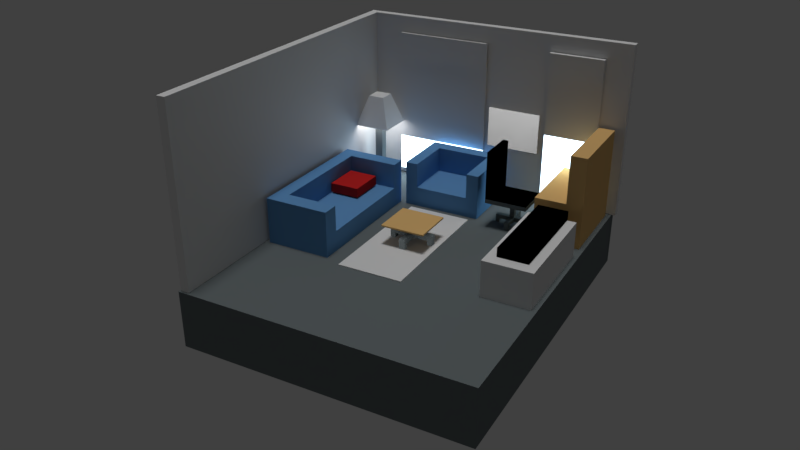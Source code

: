 # Source: room2.blend  (saved by Blender 2.79.0; exported with 4.5.12 LTS)
import bpy
from mathutils import Matrix  # noqa: F401  (used for matrix-valued properties, if any)

bpy.ops.wm.read_factory_settings(use_empty=True)
scene = bpy.context.scene
scene.name = 'Scene'

# ---- collections
col_collection_1 = bpy.data.collections.new('Collection 1'); scene.collection.children.link(col_collection_1)

# ---- materials (node trees are filled in below, after node groups)
mat_black = bpy.data.materials.new('black')
mat_black.alpha_threshold = 0.0
mat_black.roughness = 0.5
mat_gratfloor = bpy.data.materials.new('gratfloor')
mat_gratfloor.alpha_threshold = 0.0
mat_gratfloor.roughness = 0.5
mat_whieboard = bpy.data.materials.new('whieboard')
mat_whieboard.alpha_threshold = 0.0
mat_whieboard.roughness = 0.5
mat_blue = bpy.data.materials.new('blue')
mat_blue.alpha_threshold = 0.0
mat_blue.roughness = 0.5
mat_wood = bpy.data.materials.new('wood')
mat_wood.alpha_threshold = 0.0
mat_wood.diffuse_color = (0.8, 0.5, 0.1946, 1.0)
mat_wood.roughness = 0.5
mat_wood.line_color = (0.0, 0.0, 0.0, 1.0)
mat_white = bpy.data.materials.new('white')
mat_white.alpha_threshold = 0.0
mat_white.preview_render_type = 'FLAT'
mat_white.roughness = 0.5
mat_bluesky = bpy.data.materials.new('bluesky')
mat_bluesky.alpha_threshold = 0.0
mat_bluesky.roughness = 0.5
mat_red = bpy.data.materials.new('red')
mat_red.alpha_threshold = 0.0
mat_red.preview_render_type = 'FLAT'
mat_red.roughness = 0.5
mat_whitecarpet = bpy.data.materials.new('whitecarpet')
mat_whitecarpet.alpha_threshold = 0.0
mat_whitecarpet.roughness = 0.5
mat_glossygray = bpy.data.materials.new('glossygray')
mat_glossygray.alpha_threshold = 0.0
mat_glossygray.roughness = 0.5
mat_lamp = bpy.data.materials.new('lamp')
mat_lamp.alpha_threshold = 0.0
mat_lamp.roughness = 0.5

# ---- material node trees
mat_black.use_nodes = True; mat_black.node_tree.nodes.clear()
_N = mat_black.node_tree.nodes; _L = mat_black.node_tree.links
n0 = _N.new('ShaderNodeOutputMaterial'); n0.name = 'Material Output'; n0.location = (300, 300)
n1 = _N.new('ShaderNodeBsdfDiffuse'); n1.name = 'Diffuse BSDF'; n1.location = (10, 300)
n1.inputs[0].default_value = (0.0, 0.0, 0.0, 1.0)
_L.new(n1.outputs[0], n0.inputs[0])
n0.is_active_output = True
mat_gratfloor.use_nodes = True; mat_gratfloor.node_tree.nodes.clear()
_N = mat_gratfloor.node_tree.nodes; _L = mat_gratfloor.node_tree.links
n0 = _N.new('ShaderNodeOutputMaterial'); n0.name = 'Material Output'; n0.location = (300, 300)
n1 = _N.new('ShaderNodeBsdfDiffuse'); n1.name = 'Diffuse BSDF'; n1.location = (10, 300)
n1.inputs[0].default_value = (0.15, 0.1746, 0.1812, 1.0)
_L.new(n1.outputs[0], n0.inputs[0])
n0.is_active_output = True
mat_whieboard.use_nodes = True; mat_whieboard.node_tree.nodes.clear()
_N = mat_whieboard.node_tree.nodes; _L = mat_whieboard.node_tree.links
n0 = _N.new('ShaderNodeOutputMaterial'); n0.name = 'Material Output'; n0.location = (300, 300)
n1 = _N.new('ShaderNodeAmbientOcclusion'); n1.name = 'Ambient Occlusion'; n1.location = (10, 300)
n1.samples = 1
n1.inputs[0].default_value = (0.8, 0.8, 0.8, 1.0)
n1.inputs[1].default_value = 0.0
_L.new(n1.outputs[0], n0.inputs[0])
n0.is_active_output = True
mat_blue.use_nodes = True; mat_blue.node_tree.nodes.clear()
_N = mat_blue.node_tree.nodes; _L = mat_blue.node_tree.links
n0 = _N.new('ShaderNodeOutputMaterial'); n0.name = 'Material Output'; n0.location = (300, 300)
n1 = _N.new('ShaderNodeBsdfDiffuse'); n1.name = 'Diffuse BSDF'; n1.location = (10, 300)
n1.inputs[0].default_value = (0.1329, 0.3185, 0.6038, 1.0)
_L.new(n1.outputs[0], n0.inputs[0])
n0.is_active_output = True
mat_white.use_nodes = True; mat_white.node_tree.nodes.clear()
_N = mat_white.node_tree.nodes; _L = mat_white.node_tree.links
n0 = _N.new('ShaderNodeOutputMaterial'); n0.name = 'Material Output'; n0.location = (300, 300)
n1 = _N.new('ShaderNodeBsdfDiffuse'); n1.name = 'Diffuse BSDF'; n1.location = (10, 300)
_L.new(n1.outputs[0], n0.inputs[0])
n0.is_active_output = True
mat_bluesky.use_nodes = True; mat_bluesky.node_tree.nodes.clear()
_N = mat_bluesky.node_tree.nodes; _L = mat_bluesky.node_tree.links
n0 = _N.new('ShaderNodeOutputMaterial'); n0.name = 'Material Output'; n0.location = (300, 300)
n1 = _N.new('ShaderNodeEmission'); n1.name = 'Emission'; n1.location = (10, 300)
n1.inputs[0].default_value = (0.6172, 0.8308, 0.9647, 1.0)
n1.inputs[1].default_value = 5.0
_L.new(n1.outputs[0], n0.inputs[0])
n0.is_active_output = True
mat_red.use_nodes = True; mat_red.node_tree.nodes.clear()
_N = mat_red.node_tree.nodes; _L = mat_red.node_tree.links
n0 = _N.new('ShaderNodeOutputMaterial'); n0.name = 'Material Output'; n0.location = (300, 300)
n1 = _N.new('ShaderNodeBsdfDiffuse'); n1.name = 'Diffuse BSDF'; n1.location = (10, 300)
n1.inputs[0].default_value = (0.5647, 0.02122, 0.02122, 1.0)
_L.new(n1.outputs[0], n0.inputs[0])
n0.is_active_output = True
mat_whitecarpet.use_nodes = True; mat_whitecarpet.node_tree.nodes.clear()
_N = mat_whitecarpet.node_tree.nodes; _L = mat_whitecarpet.node_tree.links
n0 = _N.new('ShaderNodeOutputMaterial'); n0.name = 'Material Output'; n0.location = (300, 300)
n1 = _N.new('ShaderNodeBsdfDiffuse'); n1.name = 'Diffuse BSDF'; n1.location = (10, 300)
_L.new(n1.outputs[0], n0.inputs[0])
n0.is_active_output = True
mat_glossygray.use_nodes = True; mat_glossygray.node_tree.nodes.clear()
_N = mat_glossygray.node_tree.nodes; _L = mat_glossygray.node_tree.links
n0 = _N.new('ShaderNodeOutputMaterial'); n0.name = 'Material Output'; n0.location = (300, 300)
n1 = _N.new('ShaderNodeAmbientOcclusion'); n1.name = 'Ambient Occlusion'; n1.location = (10, 300)
n1.samples = 1
n1.inputs[0].default_value = (0.15, 0.1746, 0.1812, 1.0)
n1.inputs[1].default_value = 0.0
_L.new(n1.outputs[0], n0.inputs[0])
n0.is_active_output = True
mat_lamp.use_nodes = True; mat_lamp.node_tree.nodes.clear()
_N = mat_lamp.node_tree.nodes; _L = mat_lamp.node_tree.links
n0 = _N.new('ShaderNodeOutputMaterial'); n0.name = 'Material Output'; n0.location = (300, 300)
n1 = _N.new('ShaderNodeEmission'); n1.name = 'Emission'; n1.location = (10, 300)
n1.inputs[0].default_value = (0.8, 0.8, 0.8, 1.0)
n1.inputs[1].default_value = 5.0
_L.new(n1.outputs[0], n0.inputs[0])
n0.is_active_output = True

# ---- world
world_world = bpy.data.worlds.new('World'); scene.world = world_world
world_world.color = (0.05088, 0.05088, 0.05088)
world_world.use_sun_shadow = False
world_world.sun_shadow_jitter_overblur = 0.0
world_world.cycles.sampling_method = 'MANUAL'

# ---- cameras
cam_camera = bpy.data.cameras.new('Camera')
cam_camera.clip_end = 100.0
cam_camera.lens = 35.0
cam_camera.sensor_width = 32.0
cam_camera.sensor_height = 18.0
cam_camera.ortho_scale = 7.314
cam_camera.dof.focus_distance = 0.0

# ---- lights
light_sun = bpy.data.lights.new('Sun', 'SUN')
light_sun.transmission_factor = 0.0
light_sun.angle = 0.1993
light_sun.energy = 1.0
light_sun.shadow_buffer_clip_start = 0.5
light_sun.shadow_soft_size = 0.1
light_sun.shadow_cascade_max_distance = 1000.0

# ---- meshes
me_cube_020 = bpy.data.meshes.new('Cube.020')
me_cube_020.from_pydata([(-1.0, -1.0, -1.0), (-1.0, -1.0, 0.623), (-1.0, 1.0, -1.0), (-1.0, 1.0, 0.623), (1.0, -1.0, -1.0), (1.0, -1.0, 0.623), (1.0, 1.0, -1.0), (1.0, 1.0, 0.623)], [], [(0, 1, 3, 2), (2, 3, 7, 6), (6, 7, 5, 4), (4, 5, 1, 0), (2, 6, 4, 0), (7, 3, 1, 5)])
me_cube_020.materials.append(mat_black)
me_cube_020.use_remesh_preserve_volume = False
me_cube_020.use_remesh_preserve_attributes = False
me_cube_020.use_mirror_vertex_groups = False
me_cube_020.update()
me_cube_019 = bpy.data.meshes.new('Cube.019')
me_cube_019.from_pydata([(-1.0, -1.0, -0.09814), (-1.0, -1.0, 1.0), (-1.0, 1.0, -0.09814), (-1.0, 1.0, 1.0), (1.0, -1.0, -0.09814), (1.0, -1.0, 1.0), (1.0, 1.0, -0.09814), (1.0, 1.0, 1.0), (-1.0, 1.0, -0.4572), (-1.0, -1.0, -0.4572), (1.0, 1.0, -0.4572), (1.0, -1.0, -0.4572), (5.47, -1.0, -0.09814), (5.47, 1.0, -0.09814), (5.47, -1.0, -0.4572), (5.47, 1.0, -0.4572), (7.144, -1.0, -0.09814), (7.144, 1.0, -0.09814), (7.144, -1.0, -0.4572), (7.144, 1.0, -0.4572), (5.47, -1.0, -0.8279), (5.47, 1.0, -0.8279), (7.144, -1.0, -0.8279), (7.144, 1.0, -0.8279), (-5.47, -1.0, -0.09814), (-5.47, 1.0, -0.09814), (-5.47, -1.0, -0.4572), (-5.47, 1.0, -0.4572), (-7.144, -1.0, -0.09814), (-7.144, 1.0, -0.09814), (-7.144, -1.0, -0.4572), (-7.144, 1.0, -0.4572), (-5.47, -1.0, -0.8279), (-5.47, 1.0, -0.8279), (-7.144, -1.0, -0.8279), (-7.144, 1.0, -0.8279), (-1.0, 5.657, -0.09814), (1.0, 5.657, -0.09814), (-1.0, 5.657, -0.4572), (1.0, 5.657, -0.4572), (-1.0, 7.188, -0.09814), (1.0, 7.188, -0.09814), (-1.0, 7.188, -0.4572), (1.0, 7.188, -0.4572), (-1.0, 5.657, -0.8246), (1.0, 5.657, -0.8246), (-1.0, 7.188, -0.8246), (1.0, 7.188, -0.8246), (-1.0, -5.657, -0.09814), (1.0, -5.657, -0.09814), (-1.0, -5.657, -0.4572), (1.0, -5.657, -0.4572), (-1.0, -7.188, -0.09814), (1.0, -7.188, -0.09814), (-1.0, -7.188, -0.4572), (1.0, -7.188, -0.4572), (-1.0, -5.657, -0.8246), (1.0, -5.657, -0.8246), (-1.0, -7.188, -0.8246), (1.0, -7.188, -0.8246), (-7.111, -8.51, 1.451), (-7.111, 8.51, 1.451), (8.51, 8.51, 1.451), (8.51, -8.51, 1.451), (-7.111, -8.51, 1.822), (-7.111, 8.51, 1.822), (8.51, 8.51, 1.822), (8.51, -8.51, 1.822), (-9.472, -8.51, 1.451), (-9.472, 8.51, 1.451), (-9.472, -8.51, 1.822), (-9.472, 8.51, 1.822), (-7.111, -8.51, 6.07), (-7.111, 8.51, 6.07), (-9.472, -8.51, 6.07), (-9.472, 8.51, 6.07)], [], [(0, 1, 3, 2), (2, 3, 7, 6), (6, 7, 5, 4), (4, 5, 1, 0), (4, 0, 9, 11), (7, 3, 61, 62), (8, 10, 11, 9), (2, 6, 10, 8), (0, 2, 8, 9), (4, 11, 14, 12), (14, 15, 21, 20), (6, 4, 12, 13), (10, 6, 13, 15), (11, 10, 15, 14), (17, 16, 18, 19), (12, 14, 18, 16), (13, 12, 16, 17), (15, 13, 17, 19), (20, 21, 23, 22), (15, 19, 23, 21), (18, 14, 20, 22), (19, 18, 22, 23), (6, 10, 39, 37), (4, 11, 10, 6), (0, 24, 26, 9), (26, 32, 33, 27), (2, 25, 24, 0), (8, 27, 25, 2), (9, 26, 27, 8), (29, 31, 30, 28), (24, 28, 30, 26), (25, 29, 28, 24), (27, 31, 29, 25), (32, 34, 35, 33), (27, 33, 35, 31), (30, 34, 32, 26), (31, 35, 34, 30), (38, 36, 40, 42), (2, 6, 37, 36), (10, 8, 38, 39), (8, 2, 36, 38), (41, 43, 42, 40), (36, 37, 41, 40), (37, 39, 43, 41), (43, 39, 45, 47), (45, 44, 46, 47), (38, 42, 46, 44), (42, 43, 47, 46), (39, 38, 44, 45), (4, 49, 51, 11), (50, 54, 52, 48), (0, 48, 49, 4), (11, 51, 50, 9), (9, 50, 48, 0), (53, 52, 54, 55), (48, 52, 53, 49), (49, 53, 55, 51), (55, 59, 57, 51), (57, 59, 58, 56), (50, 56, 58, 54), (54, 58, 59, 55), (51, 57, 56, 50), (62, 61, 65, 66), (5, 7, 62, 63), (3, 1, 60, 61), (1, 5, 63, 60), (66, 65, 64, 67), (63, 62, 66, 67), (65, 61, 69, 71), (60, 63, 67, 64), (69, 68, 70, 71), (65, 71, 75, 73), (60, 64, 70, 68), (61, 60, 68, 69), (72, 73, 75, 74), (64, 65, 73, 72), (71, 70, 74, 75), (70, 64, 72, 74)])
me_cube_019.polygons.foreach_set('material_index', [0, 0, 0, 0, 0, 0, 0, 0, 0, 0, 0, 0, 0, 0, 0, 0, 0, 0, 0, 0, 0, 0, 0, 0, 0, 0, 0, 0, 0, 0, 0, 0, 0, 0, 0, 0, 0, 0, 0, 0, 0, 0, 0, 0, 0, 0, 0, 0, 0, 0, 0, 0, 0, 0, 0, 0, 0, 0, 0, 0, 0, 0, 0, 0, 0, 0, 1, 0, 0, 0, 0, 1, 0, 0, 1, 1, 1, 1])
me_cube_019.materials.append(mat_gratfloor)
me_cube_019.materials.append(mat_black)
me_cube_019.use_remesh_preserve_volume = False
me_cube_019.use_remesh_preserve_attributes = False
me_cube_019.use_mirror_vertex_groups = False
me_cube_019.update()
me_cube_018 = bpy.data.meshes.new('Cube.018')
me_cube_018.from_pydata([(1.442, 1.0, -1.0), (1.442, -1.0, -1.0), (-1.0, -1.0, -1.0), (-1.0, 1.0, -1.0), (1.442, 1.0, 1.0), (1.442, -1.0, 1.0), (-1.0, -1.0, 1.0), (-1.0, 1.0, 1.0), (-0.2607, 1.0, -1.0), (-0.2607, -1.0, -1.0), (-0.2607, 1.0, 1.0), (-0.2607, -1.0, 1.0)], [], [(8, 9, 2, 3), (10, 7, 6, 11), (0, 4, 5, 1), (9, 11, 6, 2), (2, 6, 7, 3), (10, 8, 3, 7), (4, 0, 8, 10), (1, 5, 11, 9), (4, 10, 11, 5), (0, 1, 9, 8)])
me_cube_018.materials.append(mat_whieboard)
me_cube_018.use_remesh_preserve_volume = False
me_cube_018.use_remesh_preserve_attributes = False
me_cube_018.use_mirror_vertex_groups = False
me_cube_018.update()
me_cube_017 = bpy.data.meshes.new('Cube.017')
me_cube_017.from_pydata([(-1.0, -1.12, -1.0), (-1.0, -1.12, 0.1469), (-1.0, 1.151, -1.0), (-1.0, 1.151, 0.1469), (1.0, -1.12, -1.0), (1.0, -1.12, 0.1469), (1.0, 1.151, -1.0), (1.0, 1.151, 0.1469), (-0.5727, 1.151, -1.0), (-0.5727, 1.151, 0.1469), (-0.5727, -1.12, -1.0), (-0.5727, -1.12, 0.1469), (-1.0, -0.7667, -1.0), (-1.0, -0.7667, 0.1469), (1.0, -0.7667, -1.0), (1.0, -0.7667, 0.1469), (-0.5727, -0.7667, 0.1469), (-0.5727, -0.7667, -1.0), (-1.0, 0.7958, 0.1469), (1.0, 0.7958, -1.0), (-1.0, 0.7958, -1.0), (1.0, 0.7958, 0.1469), (-0.5727, 0.7958, 0.1469), (-0.5727, 0.7958, -1.0), (-1.0, 0.7958, 1.448), (-1.0, 1.151, 1.448), (-0.5727, 1.151, 1.448), (1.0, 1.151, 1.448), (1.0, -0.7667, 1.448), (1.0, -1.12, 1.448), (-0.5727, -1.12, 1.448), (-1.0, -1.12, 1.448), (-0.5727, -0.7667, 1.448), (-1.0, -0.7667, 1.448), (-0.5727, 0.7958, 1.448), (1.0, 0.7958, 1.448)], [], [(20, 18, 3, 2), (8, 9, 7, 6), (14, 15, 5, 4), (10, 11, 1, 0), (17, 14, 4, 10), (3, 18, 24, 25), (7, 9, 26, 27), (12, 17, 10, 0), (4, 5, 11, 10), (2, 3, 9, 8), (20, 23, 17, 12), (21, 22, 16, 15), (11, 5, 29, 30), (23, 19, 14, 17), (19, 21, 15, 14), (0, 1, 13, 12), (6, 7, 21, 19), (8, 6, 19, 23), (18, 13, 33, 24), (5, 15, 28, 29), (2, 8, 23, 20), (12, 13, 18, 20), (32, 33, 31, 30), (28, 32, 30, 29), (34, 24, 33, 32), (26, 25, 24, 34), (27, 26, 34, 35), (9, 3, 25, 26), (15, 16, 32, 28), (22, 21, 35, 34), (16, 22, 34, 32), (13, 1, 31, 33), (1, 11, 30, 31), (21, 7, 27, 35)])
me_cube_017.materials.append(mat_blue)
me_cube_017.use_remesh_preserve_volume = False
me_cube_017.use_remesh_preserve_attributes = False
me_cube_017.use_mirror_vertex_groups = False
me_cube_017.update()
me_cube_016 = bpy.data.meshes.new('Cube.016')
me_cube_016.from_pydata([(-1.0, -1.0, -1.0), (-1.0, -1.0, 1.0), (-1.0, 1.0, -1.0), (-1.0, 1.0, 1.0), (1.0, -1.0, -1.0), (1.0, -1.0, 1.0), (1.0, 1.0, -1.0), (1.0, 1.0, 1.0), (0.3165, 1.0, -1.0), (0.3165, 1.0, 1.0), (0.3165, -1.0, -1.0), (0.3165, -1.0, 1.0), (0.3165, 1.0, 3.17), (1.0, 1.0, 3.17), (1.0, -1.0, 3.17), (0.3165, -1.0, 3.17)], [], [(0, 1, 3, 2), (8, 9, 7, 6), (6, 7, 5, 4), (10, 11, 1, 0), (8, 6, 4, 10), (9, 3, 1, 11), (7, 9, 12, 13), (2, 8, 10, 0), (4, 5, 11, 10), (2, 3, 9, 8), (13, 12, 15, 14), (9, 11, 15, 12), (5, 7, 13, 14), (11, 5, 14, 15)])
me_cube_016.materials.append(mat_wood)
me_cube_016.use_remesh_preserve_volume = False
me_cube_016.use_remesh_preserve_attributes = False
me_cube_016.use_mirror_vertex_groups = False
me_cube_016.update()
me_cube_009 = bpy.data.meshes.new('Cube.009')
me_cube_009.from_pydata([(1.442, 1.0, -1.0), (1.442, -1.0, -1.0), (-1.0, -1.0, -1.0), (-1.0, 1.0, -1.0), (1.442, 1.0, 1.0), (1.442, -1.0, 1.0), (-1.0, -1.0, 1.0), (-1.0, 1.0, 1.0), (-0.3845, 1.0, -1.0), (-0.3845, -1.0, -1.0), (-0.3845, 1.0, 1.0), (-0.3845, -1.0, 1.0), (1.052, 1.0, -1.0), (1.052, -1.0, -1.0), (1.052, 1.0, 1.0), (1.052, -1.0, 1.0), (1.442, 1.0, 2.743), (1.442, -1.0, 2.743), (1.052, 1.0, 2.743), (1.052, -1.0, 2.743)], [], [(8, 9, 2, 3), (10, 7, 6, 11), (0, 4, 5, 1), (9, 11, 6, 2), (2, 6, 7, 3), (10, 8, 3, 7), (14, 12, 8, 10), (13, 15, 11, 9), (14, 10, 11, 15), (12, 13, 9, 8), (1, 13, 19, 17), (4, 14, 15, 5), (1, 5, 15, 13), (4, 0, 12, 14), (16, 17, 19, 18), (13, 12, 18, 19), (0, 1, 17, 16), (12, 0, 16, 18)])
me_cube_009.polygons.foreach_set('material_index', [0, 1, 0, 0, 0, 0, 0, 0, 0, 0, 0, 0, 0, 0, 0, 0, 0, 0])
me_cube_009.materials.append(mat_white)
me_cube_009.materials.append(mat_bluesky)
me_cube_009.use_remesh_preserve_volume = False
me_cube_009.use_remesh_preserve_attributes = False
me_cube_009.use_mirror_vertex_groups = False
me_cube_009.update()
me_cube_025 = bpy.data.meshes.new('Cube.025')
me_cube_025.from_pydata([(1.442, 1.0, -1.0), (1.442, -1.0, -1.0), (-1.0, -1.0, -1.0), (-1.0, 1.0, -1.0), (1.442, 1.0, 1.0), (1.442, -1.0, 1.0), (-1.0, -1.0, 1.0), (-1.0, 1.0, 1.0), (0.084, 1.0, -1.0), (0.084, -1.0, -1.0), (0.084, 1.0, 1.0), (0.084, -1.0, 1.0), (1.064, 1.0, -1.0), (1.064, -1.0, -1.0), (1.064, 1.0, 1.0), (1.064, -1.0, 1.0), (1.442, 1.0, 4.209), (1.442, -1.0, 4.209), (1.064, 1.0, 4.209), (1.064, -1.0, 4.209)], [], [(8, 9, 2, 3), (10, 7, 6, 11), (0, 4, 5, 1), (9, 11, 6, 2), (2, 6, 7, 3), (10, 8, 3, 7), (14, 12, 8, 10), (13, 15, 11, 9), (14, 10, 11, 15), (12, 13, 9, 8), (0, 1, 13, 12), (5, 4, 16, 17), (1, 5, 15, 13), (4, 0, 12, 14), (16, 18, 19, 17), (4, 14, 18, 16), (14, 15, 19, 18), (15, 5, 17, 19)])
me_cube_025.polygons.foreach_set('material_index', [0, 1, 0, 0, 0, 0, 0, 0, 0, 0, 0, 0, 0, 0, 0, 0, 0, 0])
me_cube_025.materials.append(mat_white)
me_cube_025.materials.append(mat_bluesky)
me_cube_025.use_remesh_preserve_volume = False
me_cube_025.use_remesh_preserve_attributes = False
me_cube_025.use_mirror_vertex_groups = False
me_cube_025.update()
me_cube_024 = bpy.data.meshes.new('Cube.024')
me_cube_024.from_pydata([(1.34, 6.059, -8.576), (1.34, -1.0, -8.576), (-1.0, -1.0, -8.576), (-1.0, 6.059, -8.576), (1.34, 6.059, 1.0), (1.34, -1.0, 1.0), (-1.0, -1.0, 1.0), (-1.0, 6.059, 1.0), (1.34, -1.217, -8.576), (-1.0, -1.217, -8.576), (1.34, -1.217, 1.0), (-1.0, -1.217, 1.0), (1.34, -1.0, 410.7), (-1.0, -1.0, 410.7), (1.34, -1.217, 410.7), (-1.0, -1.217, 410.7)], [], [(0, 1, 2, 3), (4, 7, 6, 5), (0, 4, 5, 1), (1, 5, 10, 8), (2, 6, 7, 3), (4, 0, 3, 7), (8, 10, 11, 9), (2, 1, 8, 9), (11, 10, 14, 15), (6, 2, 9, 11), (12, 13, 15, 14), (10, 5, 12, 14), (5, 6, 13, 12), (6, 11, 15, 13)])
me_cube_024.materials.append(mat_white)
me_cube_024.use_remesh_preserve_volume = False
me_cube_024.use_remesh_preserve_attributes = False
me_cube_024.use_mirror_vertex_groups = False
me_cube_024.update()
me_cube_013 = bpy.data.meshes.new('Cube.013')
me_cube_013.from_pydata([(-1.0, -1.0, -1.0), (-1.0, -1.0, 1.0), (-1.0, 1.0, -1.0), (-1.0, 1.0, 1.0), (1.0, -1.0, -1.0), (1.0, -1.0, 1.0), (1.0, 1.0, -1.0), (1.0, 1.0, 1.0)], [], [(0, 1, 3, 2), (2, 3, 7, 6), (6, 7, 5, 4), (4, 5, 1, 0), (2, 6, 4, 0), (7, 3, 1, 5)])
me_cube_013.materials.append(mat_red)
me_cube_013.use_remesh_preserve_volume = False
me_cube_013.use_remesh_preserve_attributes = False
me_cube_013.use_mirror_vertex_groups = False
me_cube_013.update()
me_cube_007 = bpy.data.meshes.new('Cube.007')
me_cube_007.from_pydata([(-1.0, -1.0, -1.0), (-1.0, -1.0, 0.623), (-1.0, 1.0, -1.0), (-1.0, 1.0, 0.623), (1.0, -1.0, -1.0), (1.0, -1.0, 0.623), (1.0, 1.0, -1.0), (1.0, 1.0, 0.623)], [], [(0, 1, 3, 2), (2, 3, 7, 6), (6, 7, 5, 4), (4, 5, 1, 0), (2, 6, 4, 0), (7, 3, 1, 5)])
me_cube_007.materials.append(mat_white)
me_cube_007.use_remesh_preserve_volume = False
me_cube_007.use_remesh_preserve_attributes = False
me_cube_007.use_mirror_vertex_groups = False
me_cube_007.update()
me_cube_006 = bpy.data.meshes.new('Cube.006')
me_cube_006.from_pydata([(1.0, 1.0, -1.0), (1.0, -1.0, -1.0), (-1.0, -1.0, -1.0), (-1.0, 1.0, -1.0), (1.0, 1.0, 1.0), (1.0, -1.0, 1.0), (-1.0, -1.0, 1.0), (-1.0, 1.0, 1.0)], [], [(0, 1, 2, 3), (4, 7, 6, 5), (0, 4, 5, 1), (1, 5, 6, 2), (2, 6, 7, 3), (4, 0, 3, 7)])
me_cube_006.materials.append(mat_whitecarpet)
me_cube_006.use_remesh_preserve_volume = False
me_cube_006.use_remesh_preserve_attributes = False
me_cube_006.use_mirror_vertex_groups = False
me_cube_006.update()
me_cube_005 = bpy.data.meshes.new('Cube.005')
me_cube_005.from_pydata([(-1.0, -1.0, -0.09814), (-1.0, -1.0, 0.453), (-1.0, 1.0, -0.09814), (-1.0, 1.0, 0.453), (1.0, -1.0, -0.09814), (1.0, -1.0, 0.453), (1.0, 1.0, -0.09814), (1.0, 1.0, 0.453), (-1.0, 1.0, -0.4572), (-1.0, -1.0, -0.4572), (1.0, 1.0, -0.4572), (1.0, -1.0, -0.4572), (5.47, -1.0, -0.09814), (5.47, 1.0, -0.09814), (5.47, -1.0, -0.4572), (5.47, 1.0, -0.4572), (7.144, -1.0, -0.09814), (7.144, 1.0, -0.09814), (7.144, -1.0, -0.4572), (7.144, 1.0, -0.4572), (5.47, -1.0, -0.8279), (5.47, 1.0, -0.8279), (7.144, -1.0, -0.8279), (7.144, 1.0, -0.8279), (-5.47, -1.0, -0.09814), (-5.47, 1.0, -0.09814), (-5.47, -1.0, -0.4572), (-5.47, 1.0, -0.4572), (-7.144, -1.0, -0.09814), (-7.144, 1.0, -0.09814), (-7.144, -1.0, -0.4572), (-7.144, 1.0, -0.4572), (-5.47, -1.0, -0.8279), (-5.47, 1.0, -0.8279), (-7.144, -1.0, -0.8279), (-7.144, 1.0, -0.8279), (-1.0, 5.657, -0.09814), (1.0, 5.657, -0.09814), (-1.0, 5.657, -0.4572), (1.0, 5.657, -0.4572), (-1.0, 7.188, -0.09814), (1.0, 7.188, -0.09814), (-1.0, 7.188, -0.4572), (1.0, 7.188, -0.4572), (-1.0, 5.657, -0.8246), (1.0, 5.657, -0.8246), (-1.0, 7.188, -0.8246), (1.0, 7.188, -0.8246), (-1.0, -5.657, -0.09814), (1.0, -5.657, -0.09814), (-1.0, -5.657, -0.4572), (1.0, -5.657, -0.4572), (-1.0, -7.188, -0.09814), (1.0, -7.188, -0.09814), (-1.0, -7.188, -0.4572), (1.0, -7.188, -0.4572), (-1.0, -5.657, -0.8246), (1.0, -5.657, -0.8246), (-1.0, -7.188, -0.8246), (1.0, -7.188, -0.8246), (-7.098, -7.098, 0.4619), (-7.098, 7.098, 0.4619), (7.098, 7.098, 0.4619), (7.098, -7.098, 0.4619), (-7.098, -7.098, 0.5596), (-7.098, 7.098, 0.5596), (7.098, 7.098, 0.5596), (7.098, -7.098, 0.5596)], [], [(0, 1, 3, 2), (2, 3, 7, 6), (6, 7, 5, 4), (4, 5, 1, 0), (4, 0, 9, 11), (7, 3, 61, 62), (8, 10, 11, 9), (2, 6, 10, 8), (0, 2, 8, 9), (4, 11, 14, 12), (14, 15, 21, 20), (6, 4, 12, 13), (10, 6, 13, 15), (11, 10, 15, 14), (17, 16, 18, 19), (12, 14, 18, 16), (13, 12, 16, 17), (15, 13, 17, 19), (20, 21, 23, 22), (15, 19, 23, 21), (18, 14, 20, 22), (19, 18, 22, 23), (6, 10, 39, 37), (4, 11, 10, 6), (0, 24, 26, 9), (26, 32, 33, 27), (2, 25, 24, 0), (8, 27, 25, 2), (9, 26, 27, 8), (29, 31, 30, 28), (24, 28, 30, 26), (25, 29, 28, 24), (27, 31, 29, 25), (32, 34, 35, 33), (27, 33, 35, 31), (30, 34, 32, 26), (31, 35, 34, 30), (38, 36, 40, 42), (2, 6, 37, 36), (10, 8, 38, 39), (8, 2, 36, 38), (41, 43, 42, 40), (36, 37, 41, 40), (37, 39, 43, 41), (43, 39, 45, 47), (45, 44, 46, 47), (38, 42, 46, 44), (42, 43, 47, 46), (39, 38, 44, 45), (4, 49, 51, 11), (50, 54, 52, 48), (0, 48, 49, 4), (11, 51, 50, 9), (9, 50, 48, 0), (53, 52, 54, 55), (48, 52, 53, 49), (49, 53, 55, 51), (55, 59, 57, 51), (57, 59, 58, 56), (50, 56, 58, 54), (54, 58, 59, 55), (51, 57, 56, 50), (62, 61, 65, 66), (5, 7, 62, 63), (3, 1, 60, 61), (1, 5, 63, 60), (66, 65, 64, 67), (63, 62, 66, 67), (61, 60, 64, 65), (60, 63, 67, 64)])
me_cube_005.polygons.foreach_set('material_index', [1, 1, 1, 1, 1, 0, 1, 1, 1, 1, 1, 1, 1, 1, 1, 1, 1, 1, 1, 1, 1, 1, 1, 1, 1, 1, 1, 1, 1, 1, 1, 1, 1, 1, 1, 1, 1, 1, 1, 1, 1, 1, 1, 1, 1, 1, 1, 1, 1, 1, 1, 1, 1, 1, 1, 1, 1, 1, 1, 1, 1, 1, 0, 0, 0, 0, 0, 0, 0, 0])
me_cube_005.materials.append(mat_wood)
me_cube_005.materials.append(mat_glossygray)
me_cube_005.use_remesh_preserve_volume = False
me_cube_005.use_remesh_preserve_attributes = False
me_cube_005.use_mirror_vertex_groups = False
me_cube_005.update()
me_cube_002 = bpy.data.meshes.new('Cube.002')
me_cube_002.from_pydata([(-0.2585, -0.1976, -2.346), (-0.4445, -0.4445, 1.0), (-0.2585, 0.2458, -2.346), (-0.4445, 0.4445, 1.0), (0.1806, -0.1976, -2.346), (0.4445, -0.4445, 1.0), (0.1806, 0.2458, -2.346), (0.4445, 0.4445, 1.0), (-0.2585, -0.1976, 0.0), (-0.2585, 0.2458, 0.0), (0.1806, 0.2458, 0.0), (0.1806, -0.1976, 0.0), (-1.0, -1.0, -0.1257), (-1.0, 1.0, -0.1257), (1.0, 1.0, -0.1257), (1.0, -1.0, -0.1257)], [], [(12, 1, 3, 13), (13, 3, 7, 14), (14, 7, 5, 15), (15, 5, 1, 12), (2, 6, 4, 0), (7, 3, 1, 5), (4, 11, 8, 0), (6, 10, 11, 4), (2, 9, 10, 6), (0, 8, 9, 2), (11, 15, 12, 8), (10, 14, 15, 11), (9, 13, 14, 10), (8, 12, 13, 9)])
me_cube_002.polygons.foreach_set('material_index', [1, 1, 1, 1, 1, 1, 2, 2, 2, 2, 0, 0, 0, 0])
me_cube_002.materials.append(mat_lamp)
me_cube_002.materials.append(mat_white)
me_cube_002.materials.append(mat_gratfloor)
me_cube_002.use_remesh_preserve_volume = False
me_cube_002.use_remesh_preserve_attributes = False
me_cube_002.use_mirror_vertex_groups = False
me_cube_002.update()
me_cube_001 = bpy.data.meshes.new('Cube.001')
me_cube_001.from_pydata([(-1.0, -1.0, -1.0), (-1.0, -1.0, 0.1469), (-1.0, 1.0, -1.0), (-1.0, 1.0, 0.1469), (1.0, -1.0, -1.0), (1.0, -1.0, 0.1469), (1.0, 1.0, -1.0), (1.0, 1.0, 0.1469), (-0.5727, 1.0, -1.0), (-0.5727, 1.0, 0.1469), (-0.5727, -1.0, -1.0), (-0.5727, -1.0, 0.1469), (-1.0, -0.7667, -1.0), (-1.0, -0.7667, 0.1469), (1.0, -0.7667, -1.0), (1.0, -0.7667, 0.1469), (-0.5727, -0.7667, 0.1469), (-0.5727, -0.7667, -1.0), (-1.0, 0.7958, 0.1469), (1.0, 0.7958, -1.0), (-1.0, 0.7958, -1.0), (1.0, 0.7958, 0.1469), (-0.5727, 0.7958, 0.1469), (-0.5727, 0.7958, -1.0), (-1.0, 0.7958, 1.448), (-1.0, 1.0, 1.448), (-0.5727, 1.0, 1.448), (1.0, 1.0, 1.448), (1.0, -0.7667, 1.448), (1.0, -1.0, 1.448), (-0.5727, -1.0, 1.448), (-1.0, -1.0, 1.448), (-0.5727, -0.7667, 1.448), (-1.0, -0.7667, 1.448), (-0.5727, 0.7958, 1.448), (1.0, 0.7958, 1.448)], [], [(20, 18, 3, 2), (8, 9, 7, 6), (14, 15, 5, 4), (10, 11, 1, 0), (17, 14, 4, 10), (3, 18, 24, 25), (7, 9, 26, 27), (12, 17, 10, 0), (4, 5, 11, 10), (2, 3, 9, 8), (20, 23, 17, 12), (21, 22, 16, 15), (11, 5, 29, 30), (23, 19, 14, 17), (19, 21, 15, 14), (0, 1, 13, 12), (6, 7, 21, 19), (8, 6, 19, 23), (18, 13, 33, 24), (5, 15, 28, 29), (2, 8, 23, 20), (12, 13, 18, 20), (32, 33, 31, 30), (28, 32, 30, 29), (34, 24, 33, 32), (26, 25, 24, 34), (27, 26, 34, 35), (9, 3, 25, 26), (15, 16, 32, 28), (22, 21, 35, 34), (16, 22, 34, 32), (13, 1, 31, 33), (1, 11, 30, 31), (21, 7, 27, 35)])
me_cube_001.materials.append(mat_blue)
me_cube_001.use_remesh_preserve_volume = False
me_cube_001.use_remesh_preserve_attributes = False
me_cube_001.use_mirror_vertex_groups = False
me_cube_001.update()
me_cube = bpy.data.meshes.new('Cube')
me_cube.from_pydata([(1.0, 1.378, -1.0), (1.0, -1.0, -1.0), (-1.0, -1.0, -1.0), (-1.0, 1.378, -1.0), (1.0, 1.378, 1.0), (1.0, -1.0, 1.0), (-1.0, -1.0, 1.0), (-1.0, 1.378, 1.0)], [], [(0, 1, 2, 3), (4, 7, 6, 5), (0, 4, 5, 1), (1, 5, 6, 2), (2, 6, 7, 3), (4, 0, 3, 7)])
me_cube.materials.append(mat_gratfloor)
me_cube.use_remesh_preserve_volume = False
me_cube.use_remesh_preserve_attributes = False
me_cube.use_mirror_vertex_groups = False
me_cube.update()

# ---- objects
ob_piano = bpy.data.objects.new('piano', me_cube_020)
ob_blackchair = bpy.data.objects.new('blackchair', me_cube_019)
ob_whiteboard = bpy.data.objects.new('whiteboard', me_cube_018)
ob_couch2 = bpy.data.objects.new('couch2', me_cube_017)
ob_desk = bpy.data.objects.new('desk', me_cube_016)
ob_window1 = bpy.data.objects.new('window1', me_cube_009)
ob_window2 = bpy.data.objects.new('window2', me_cube_025)
ob_closetdoor = bpy.data.objects.new('closetdoor', me_cube_024)
ob_sun = bpy.data.objects.new('Sun', light_sun)
ob_pillow1 = bpy.data.objects.new('pillow1', me_cube_013)
ob_tvstand = bpy.data.objects.new('tvstand', me_cube_007)
ob_mainrug = bpy.data.objects.new('mainrug', me_cube_006)
ob_coffeetable = bpy.data.objects.new('coffeetable', me_cube_005)
ob_tree = bpy.data.objects.new('tree', me_cube_002)
ob_couch1 = bpy.data.objects.new('couch1', me_cube_001)
ob_ground = bpy.data.objects.new('ground', me_cube)
ob_camera = bpy.data.objects.new('Camera', cam_camera)

# ---- transforms, parenting, visibility, modifiers, constraints
ob_piano.location = (3.997, 1.273, 2.423)
ob_piano.scale = (0.5161, 1.707, 0.2207)
ob_piano.lineart.crease_threshold = 0.0
ob_blackchair.location = (2.149, 4.233, 1.328)
ob_blackchair.scale = (0.08314, 0.08072, 0.4055)
ob_blackchair.lineart.crease_threshold = 0.0
_vg = ob_blackchair.vertex_groups.new(name='legs')
_vg = ob_blackchair.vertex_groups.new(name='seat')
ob_whiteboard.location = (1.085, 6.545, 3.421)
ob_whiteboard.rotation_euler = (-1.571, 1.571, 0.0)
ob_whiteboard.scale = (-0.598, -0.9719, -0.02818)
ob_whiteboard.lock_rotations_4d = False
ob_whiteboard.empty_display_type = 'ARROWS'
ob_whiteboard.lineart.crease_threshold = 0.0
ob_couch2.location = (-0.55, 5.116, 1.621)
ob_couch2.rotation_euler = (3.142, 3.142, 1.571)
ob_couch2.scale = (1.151, 1.252, 0.6996)
ob_couch2.lineart.crease_threshold = 0.0
ob_desk.location = (3.997, 4.978, 1.757)
ob_desk.scale = (0.8326, 1.481, 0.7848)
ob_desk.lineart.crease_threshold = 0.0
ob_window1.location = (-1.801, 6.545, 3.421)
ob_window1.rotation_euler = (-1.571, 1.571, 0.0)
ob_window1.scale = (-2.218, -1.738, -0.02818)
ob_window1.lock_rotations_4d = False
ob_window1.empty_display_type = 'ARROWS'
ob_window1.lineart.crease_threshold = 0.0
ob_window2.location = (3.258, 6.545, 3.421)
ob_window2.rotation_euler = (-1.571, 1.571, 0.0)
ob_window2.scale = (-2.218, -0.9719, -0.02818)
ob_window2.lock_rotations_4d = False
ob_window2.empty_display_type = 'ARROWS'
ob_window2.lineart.crease_threshold = 0.0
ob_closetdoor.location = (-3.26, 6.638, 3.664)
ob_closetdoor.rotation_euler = (-1.571, 1.571, 0.0)
ob_closetdoor.scale = (-2.653, -1.387, -0.02818)
ob_closetdoor.lock_rotations_4d = False
ob_closetdoor.empty_display_type = 'ARROWS'
ob_closetdoor.lineart.crease_threshold = 0.0
ob_sun.location = (-1.121, 3.364, 14.41)
ob_sun.lineart.crease_threshold = 0.0
ob_pillow1.location = (-3.424, 2.711, 1.947)
ob_pillow1.scale = (0.5386, 0.6613, 0.1697)
ob_pillow1.lineart.crease_threshold = 0.0
ob_tvstand.location = (3.997, 1.042, 1.757)
ob_tvstand.scale = (0.8326, 1.895, 0.7848)
ob_tvstand.lineart.crease_threshold = 0.0
ob_mainrug.location = (-0.463, 1.223, 1.013)
ob_mainrug.scale = (-1.14, -2.488, -0.02818)
ob_mainrug.lock_rotations_4d = False
ob_mainrug.empty_display_type = 'ARROWS'
ob_mainrug.lineart.crease_threshold = 0.0
ob_coffeetable.location = (-0.313, 1.38, 1.454)
ob_coffeetable.scale = (0.1097, 0.1065, 0.5352)
ob_coffeetable.lineart.crease_threshold = 0.0
_vg = ob_coffeetable.vertex_groups.new(name='top')
_vg = ob_coffeetable.vertex_groups.new(name='legs')
ob_tree.location = (-4.03, 5.7, 3.356)
ob_tree.scale = (-0.6657, -0.6657, 1.0)
ob_tree.lineart.crease_threshold = 0.0
ob_couch1.location = (-3.348, 1.509, 1.621)
ob_couch1.scale = (1.151, 2.52, 0.6996)
ob_couch1.lineart.crease_threshold = 0.0
ob_ground.location = (0.0, 0.0, 0.0)
ob_ground.scale = (5.0, 5.0, 1.0)
ob_ground.lock_rotations_4d = False
ob_ground.empty_display_type = 'ARROWS'
ob_ground.lineart.crease_threshold = 0.0
ob_camera.location = (11.99, -21.9, 14.71)
ob_camera.rotation_euler = (1.109, -0.0, 0.5022)
ob_camera.lock_rotations_4d = False
ob_camera.empty_display_type = 'ARROWS'
ob_camera.color = (0.0, 0.0, 0.0, 0.0)
ob_camera.display_type = 'WIRE'
ob_camera.lineart.crease_threshold = 0.0

# ---- collection membership
col_collection_1.objects.link(ob_piano)
col_collection_1.objects.link(ob_blackchair)
col_collection_1.objects.link(ob_whiteboard)
col_collection_1.objects.link(ob_couch2)
col_collection_1.objects.link(ob_desk)
col_collection_1.objects.link(ob_window1)
col_collection_1.objects.link(ob_window2)
col_collection_1.objects.link(ob_closetdoor)
col_collection_1.objects.link(ob_sun)
col_collection_1.objects.link(ob_pillow1)
col_collection_1.objects.link(ob_tvstand)
col_collection_1.objects.link(ob_mainrug)
col_collection_1.objects.link(ob_coffeetable)
col_collection_1.objects.link(ob_tree)
col_collection_1.objects.link(ob_couch1)
col_collection_1.objects.link(ob_ground)
col_collection_1.objects.link(ob_camera)

# ---- scene / render settings (as saved in the file)
scene.camera = ob_camera
scene.frame_start = 1; scene.frame_end = 250; scene.frame_set(1)
scene.render.engine = 'CYCLES'
scene.render.resolution_percentage = 50
scene.render.dither_intensity = 0.0
scene.cycles.use_denoising = False
scene.cycles.samples = 128
scene.cycles.sampling_pattern = 'TABULATED_SOBOL'
scene.cycles.use_adaptive_sampling = False
scene.cycles.use_light_tree = False
scene.cycles.blur_glossy = 0.0
scene.cycles.sample_clamp_indirect = 0.0
scene.view_settings.view_transform = 'Standard'
bpy.context.view_layer.update()
